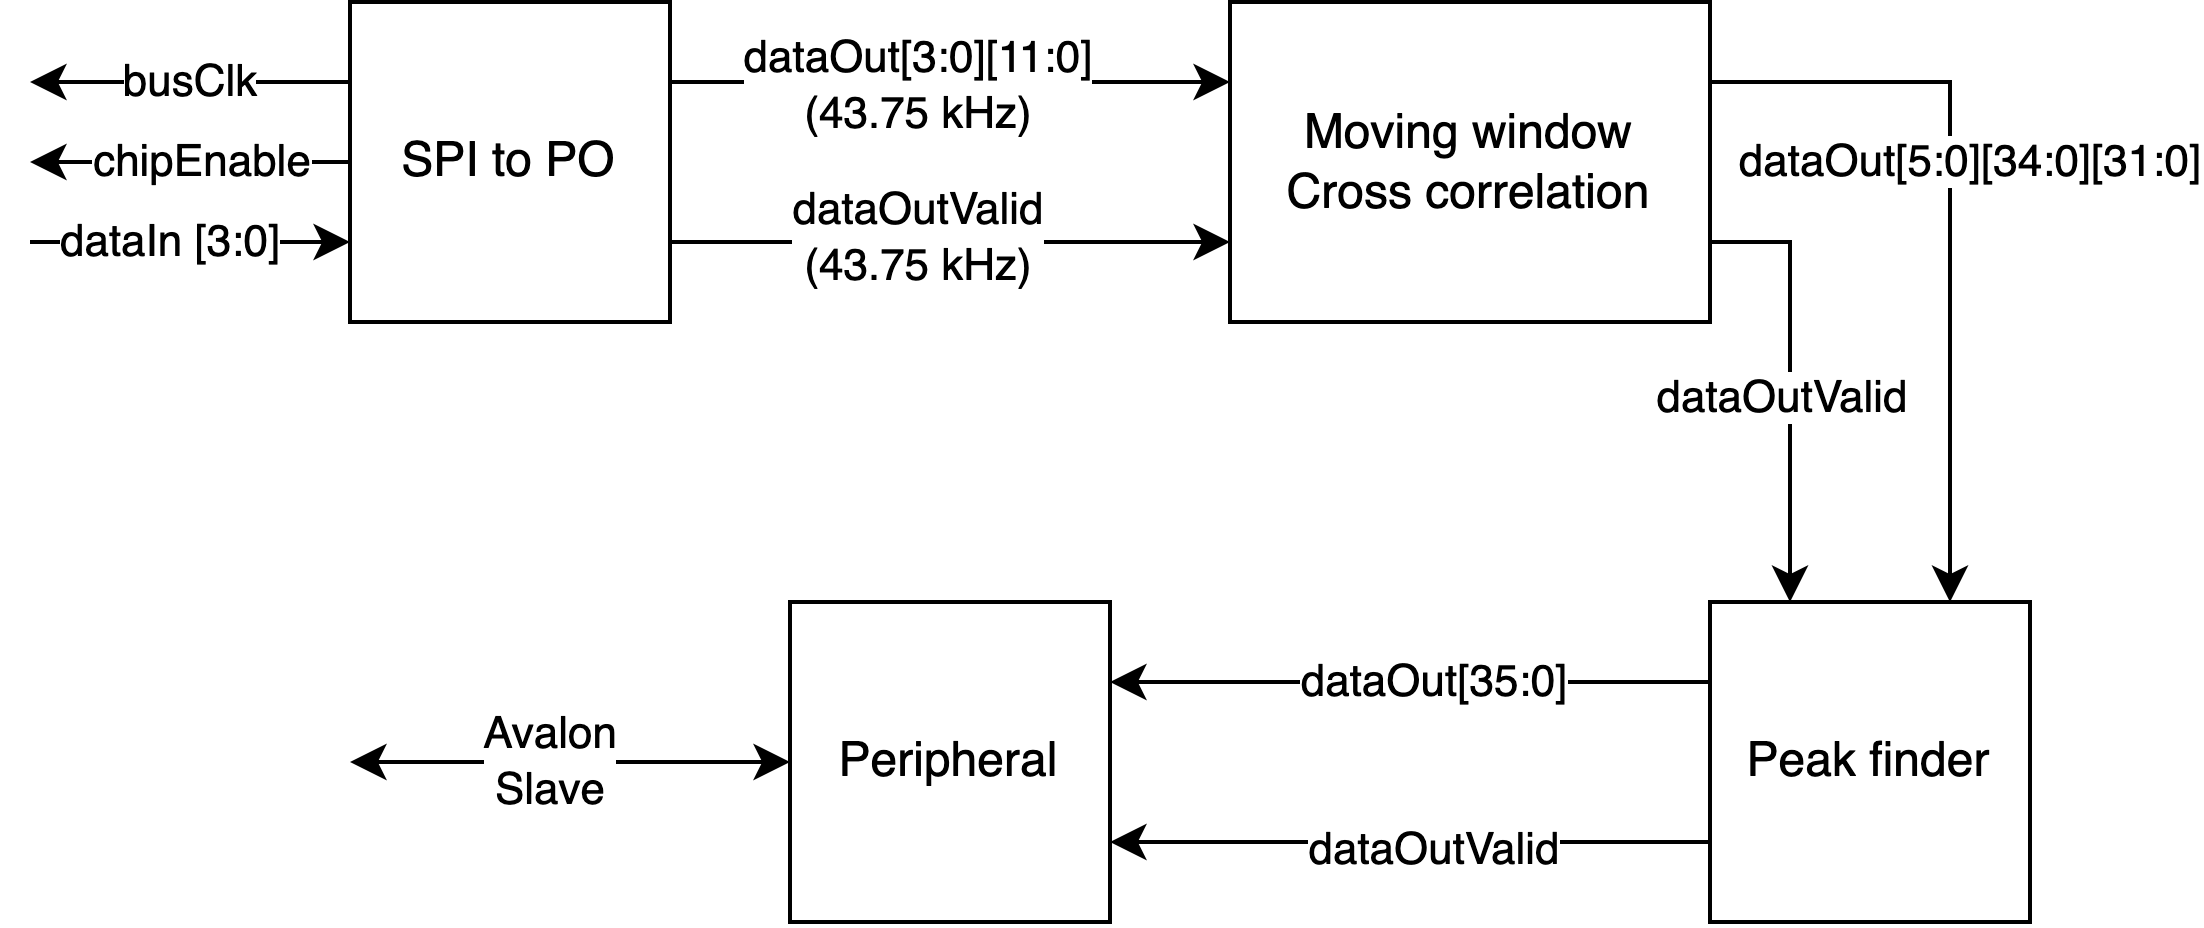

The diagram above was exported from draw.io. Its source (the exported page's mxGraphModel, read from the mxfile embedded in the PNG):
<mxGraphModel dx="676" dy="480" grid="1" gridSize="10" guides="1" tooltips="1" connect="1" arrows="1" fold="1" page="1" pageScale="1" pageWidth="827" pageHeight="1169" math="0" shadow="0">
  <root>
    <mxCell id="0" />
    <mxCell id="1" parent="0" />
    <mxCell id="RZ6z5gBMKh4slPmn7-gC-5" value="busClk" style="edgeStyle=orthogonalEdgeStyle;rounded=0;orthogonalLoop=1;jettySize=auto;html=1;exitX=0;exitY=0.25;exitDx=0;exitDy=0;" edge="1" parent="1" source="RZ6z5gBMKh4slPmn7-gC-1">
      <mxGeometry relative="1" as="geometry">
        <mxPoint x="20" y="250" as="targetPoint" />
      </mxGeometry>
    </mxCell>
    <mxCell id="RZ6z5gBMKh4slPmn7-gC-6" style="edgeStyle=orthogonalEdgeStyle;rounded=0;orthogonalLoop=1;jettySize=auto;html=1;exitX=0;exitY=0.5;exitDx=0;exitDy=0;" edge="1" parent="1" source="RZ6z5gBMKh4slPmn7-gC-1">
      <mxGeometry relative="1" as="geometry">
        <mxPoint x="20" y="270" as="targetPoint" />
      </mxGeometry>
    </mxCell>
    <mxCell id="RZ6z5gBMKh4slPmn7-gC-7" value="chipEnable" style="edgeLabel;html=1;align=center;verticalAlign=middle;resizable=0;points=[];" vertex="1" connectable="0" parent="RZ6z5gBMKh4slPmn7-gC-6">
      <mxGeometry x="0.1573" relative="1" as="geometry">
        <mxPoint x="9" as="offset" />
      </mxGeometry>
    </mxCell>
    <mxCell id="RZ6z5gBMKh4slPmn7-gC-8" style="edgeStyle=orthogonalEdgeStyle;rounded=0;orthogonalLoop=1;jettySize=auto;html=1;exitX=0;exitY=0.75;exitDx=0;exitDy=0;endArrow=none;endFill=0;startArrow=classic;startFill=1;" edge="1" parent="1" source="RZ6z5gBMKh4slPmn7-gC-1">
      <mxGeometry relative="1" as="geometry">
        <mxPoint x="20" y="290" as="targetPoint" />
      </mxGeometry>
    </mxCell>
    <mxCell id="RZ6z5gBMKh4slPmn7-gC-9" value="dataIn [3:0]" style="edgeLabel;html=1;align=center;verticalAlign=middle;resizable=0;points=[];" vertex="1" connectable="0" parent="RZ6z5gBMKh4slPmn7-gC-8">
      <mxGeometry x="0.1486" relative="1" as="geometry">
        <mxPoint as="offset" />
      </mxGeometry>
    </mxCell>
    <mxCell id="RZ6z5gBMKh4slPmn7-gC-10" style="edgeStyle=orthogonalEdgeStyle;rounded=0;orthogonalLoop=1;jettySize=auto;html=1;exitX=1;exitY=0.25;exitDx=0;exitDy=0;entryX=0;entryY=0.25;entryDx=0;entryDy=0;startArrow=none;startFill=0;endArrow=classic;endFill=1;" edge="1" parent="1" source="RZ6z5gBMKh4slPmn7-gC-1" target="RZ6z5gBMKh4slPmn7-gC-2">
      <mxGeometry relative="1" as="geometry" />
    </mxCell>
    <mxCell id="RZ6z5gBMKh4slPmn7-gC-21" value="dataOut[3:0][11:0]&lt;br&gt;(43.75 kHz)" style="edgeLabel;html=1;align=center;verticalAlign=middle;resizable=0;points=[];" vertex="1" connectable="0" parent="RZ6z5gBMKh4slPmn7-gC-10">
      <mxGeometry x="-0.2155" y="-3" relative="1" as="geometry">
        <mxPoint x="7" y="-2" as="offset" />
      </mxGeometry>
    </mxCell>
    <mxCell id="RZ6z5gBMKh4slPmn7-gC-11" style="edgeStyle=orthogonalEdgeStyle;rounded=0;orthogonalLoop=1;jettySize=auto;html=1;exitX=1;exitY=0.75;exitDx=0;exitDy=0;entryX=0;entryY=0.75;entryDx=0;entryDy=0;startArrow=none;startFill=0;endArrow=classic;endFill=1;" edge="1" parent="1" source="RZ6z5gBMKh4slPmn7-gC-1" target="RZ6z5gBMKh4slPmn7-gC-2">
      <mxGeometry relative="1" as="geometry" />
    </mxCell>
    <mxCell id="RZ6z5gBMKh4slPmn7-gC-20" value="dataOutValid&lt;br&gt;(43.75 kHz)" style="edgeLabel;html=1;align=center;verticalAlign=middle;resizable=0;points=[];" vertex="1" connectable="0" parent="RZ6z5gBMKh4slPmn7-gC-11">
      <mxGeometry x="-0.1679" y="4" relative="1" as="geometry">
        <mxPoint x="3" y="3" as="offset" />
      </mxGeometry>
    </mxCell>
    <mxCell id="RZ6z5gBMKh4slPmn7-gC-1" value="SPI to PO" style="whiteSpace=wrap;html=1;aspect=fixed;" vertex="1" parent="1">
      <mxGeometry x="100" y="230" width="80" height="80" as="geometry" />
    </mxCell>
    <mxCell id="RZ6z5gBMKh4slPmn7-gC-16" style="edgeStyle=orthogonalEdgeStyle;rounded=0;orthogonalLoop=1;jettySize=auto;html=1;exitX=1;exitY=0.25;exitDx=0;exitDy=0;entryX=0.75;entryY=0;entryDx=0;entryDy=0;startArrow=none;startFill=0;endArrow=classic;endFill=1;" edge="1" parent="1" source="RZ6z5gBMKh4slPmn7-gC-2" target="RZ6z5gBMKh4slPmn7-gC-3">
      <mxGeometry relative="1" as="geometry" />
    </mxCell>
    <mxCell id="RZ6z5gBMKh4slPmn7-gC-30" value="dataOut[5:0][34:0][31:0]" style="edgeLabel;html=1;align=center;verticalAlign=middle;resizable=0;points=[];" vertex="1" connectable="0" parent="RZ6z5gBMKh4slPmn7-gC-16">
      <mxGeometry x="-0.1626" relative="1" as="geometry">
        <mxPoint x="5" as="offset" />
      </mxGeometry>
    </mxCell>
    <mxCell id="RZ6z5gBMKh4slPmn7-gC-17" style="edgeStyle=orthogonalEdgeStyle;rounded=0;orthogonalLoop=1;jettySize=auto;html=1;exitX=1;exitY=0.75;exitDx=0;exitDy=0;entryX=0.25;entryY=0;entryDx=0;entryDy=0;startArrow=none;startFill=0;endArrow=classic;endFill=1;" edge="1" parent="1" source="RZ6z5gBMKh4slPmn7-gC-2" target="RZ6z5gBMKh4slPmn7-gC-3">
      <mxGeometry relative="1" as="geometry" />
    </mxCell>
    <mxCell id="RZ6z5gBMKh4slPmn7-gC-28" value="dataOutValid" style="edgeLabel;html=1;align=center;verticalAlign=middle;resizable=0;points=[];" vertex="1" connectable="0" parent="RZ6z5gBMKh4slPmn7-gC-17">
      <mxGeometry x="0.071" y="-2" relative="1" as="geometry">
        <mxPoint as="offset" />
      </mxGeometry>
    </mxCell>
    <mxCell id="RZ6z5gBMKh4slPmn7-gC-2" value="Moving window&lt;br&gt;Cross correlation" style="rounded=0;whiteSpace=wrap;html=1;" vertex="1" parent="1">
      <mxGeometry x="320" y="230" width="120" height="80" as="geometry" />
    </mxCell>
    <mxCell id="RZ6z5gBMKh4slPmn7-gC-12" style="edgeStyle=orthogonalEdgeStyle;rounded=0;orthogonalLoop=1;jettySize=auto;html=1;exitX=0;exitY=0.25;exitDx=0;exitDy=0;entryX=1;entryY=0.25;entryDx=0;entryDy=0;startArrow=none;startFill=0;endArrow=classic;endFill=1;" edge="1" parent="1" source="RZ6z5gBMKh4slPmn7-gC-3" target="RZ6z5gBMKh4slPmn7-gC-4">
      <mxGeometry relative="1" as="geometry" />
    </mxCell>
    <mxCell id="RZ6z5gBMKh4slPmn7-gC-18" value="dataOut[35:0]" style="edgeLabel;html=1;align=center;verticalAlign=middle;resizable=0;points=[];" vertex="1" connectable="0" parent="RZ6z5gBMKh4slPmn7-gC-12">
      <mxGeometry x="-0.2905" relative="1" as="geometry">
        <mxPoint x="-17" as="offset" />
      </mxGeometry>
    </mxCell>
    <mxCell id="RZ6z5gBMKh4slPmn7-gC-13" style="edgeStyle=orthogonalEdgeStyle;rounded=0;orthogonalLoop=1;jettySize=auto;html=1;exitX=0;exitY=0.75;exitDx=0;exitDy=0;entryX=1;entryY=0.75;entryDx=0;entryDy=0;startArrow=none;startFill=0;endArrow=classic;endFill=1;" edge="1" parent="1" source="RZ6z5gBMKh4slPmn7-gC-3" target="RZ6z5gBMKh4slPmn7-gC-4">
      <mxGeometry relative="1" as="geometry" />
    </mxCell>
    <mxCell id="RZ6z5gBMKh4slPmn7-gC-19" value="dataOutValid" style="edgeLabel;html=1;align=center;verticalAlign=middle;resizable=0;points=[];" vertex="1" connectable="0" parent="RZ6z5gBMKh4slPmn7-gC-13">
      <mxGeometry x="-0.1" y="2" relative="1" as="geometry">
        <mxPoint x="-2" as="offset" />
      </mxGeometry>
    </mxCell>
    <mxCell id="RZ6z5gBMKh4slPmn7-gC-3" value="Peak finder" style="rounded=0;whiteSpace=wrap;html=1;" vertex="1" parent="1">
      <mxGeometry x="440" y="380" width="80" height="80" as="geometry" />
    </mxCell>
    <mxCell id="RZ6z5gBMKh4slPmn7-gC-14" style="edgeStyle=orthogonalEdgeStyle;rounded=0;orthogonalLoop=1;jettySize=auto;html=1;exitX=0;exitY=0.5;exitDx=0;exitDy=0;startArrow=classic;startFill=1;endArrow=classic;endFill=1;" edge="1" parent="1" source="RZ6z5gBMKh4slPmn7-gC-4">
      <mxGeometry relative="1" as="geometry">
        <mxPoint x="100" y="420" as="targetPoint" />
      </mxGeometry>
    </mxCell>
    <mxCell id="RZ6z5gBMKh4slPmn7-gC-15" value="Avalon&lt;br&gt;Slave" style="edgeLabel;html=1;align=center;verticalAlign=middle;resizable=0;points=[];" vertex="1" connectable="0" parent="RZ6z5gBMKh4slPmn7-gC-14">
      <mxGeometry x="-0.3323" relative="1" as="geometry">
        <mxPoint x="-24" as="offset" />
      </mxGeometry>
    </mxCell>
    <mxCell id="RZ6z5gBMKh4slPmn7-gC-4" value="Peripheral" style="rounded=0;whiteSpace=wrap;html=1;" vertex="1" parent="1">
      <mxGeometry x="210" y="380" width="80" height="80" as="geometry" />
    </mxCell>
  </root>
</mxGraphModel>